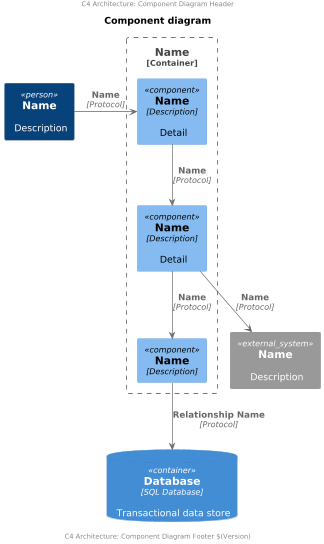

The diagram above was rendered by PlantUML. Its source (embedded in the PNG):
@startuml

scale 2/3
'left to right direction
center header
    C4 Architecture: Component Diagram Header
endheader

!includeurl https://raw.githubusercontent.com/RicardoNiepel/C4-PlantUML/release/1-0/C4_Component.puml

title Component diagram 

Person(someuser, "Name", "Description")

System_Ext(externalsystemtag, "Name", "Description")

ContainerDb(database, "Database", "SQL Database", "Transactional data store")

Container_Boundary(webapp, "Name") {
    Component(screens, "Name", "Description", "Detail")
    Component(somelayer, "Name", "Description", "Detail")
    Component(someobjects, "Name", "Description")
    
    Rel_Neighbor(someuser, screens, "Name", "Protocol")
    Rel(screens, somelayer, "Name", "Protocol")
    Rel(somelayer, someobjects, "Name", "Protocol")
    Rel(someobjects, database, "Relationship Name", "Protocol")
}

Rel(somelayer, externalsystemtag, "Name", "Protocol")

center footer
    C4 Architecture: Component Diagram Footer $(Version)
endfooter
@enduml